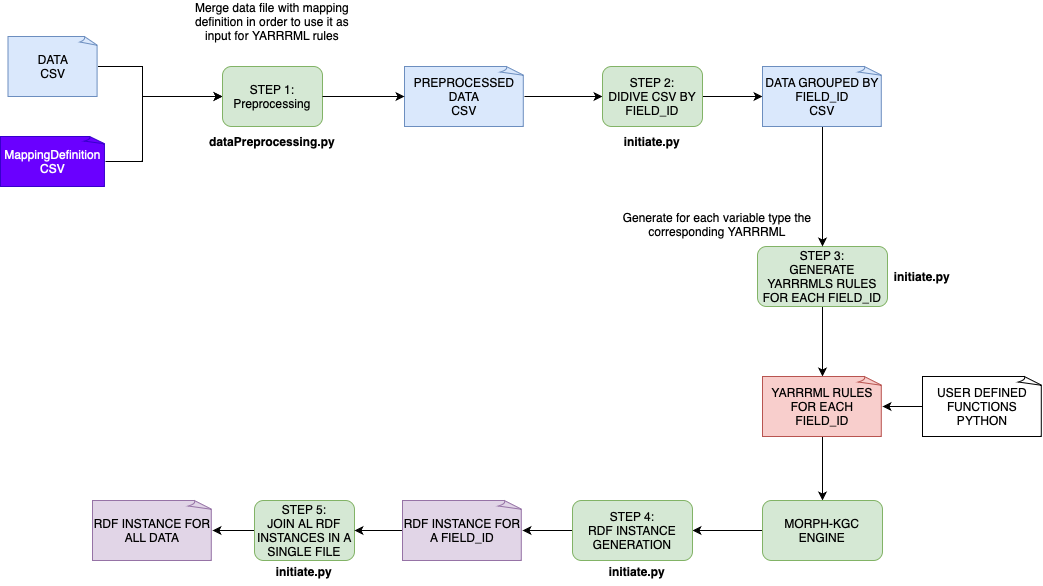

The diagram above was exported from draw.io. Its source (the exported page's mxGraphModel, read from the mxfile embedded in the PNG):
<mxGraphModel dx="1266" dy="691" grid="1" gridSize="10" guides="1" tooltips="1" connect="1" arrows="1" fold="1" page="1" pageScale="1" pageWidth="1169" pageHeight="827" math="0" shadow="0">
  <root>
    <mxCell id="0" />
    <mxCell id="1" parent="0" />
    <mxCell id="CHhzWV0svMJPdVkxC5UM-13" style="edgeStyle=orthogonalEdgeStyle;rounded=0;orthogonalLoop=1;jettySize=auto;html=1;entryX=0;entryY=0.5;entryDx=0;entryDy=0;" parent="1" source="CHhzWV0svMJPdVkxC5UM-1" target="CHhzWV0svMJPdVkxC5UM-3" edge="1">
      <mxGeometry relative="1" as="geometry">
        <Array as="points">
          <mxPoint x="230" y="130" />
          <mxPoint x="230" y="160" />
        </Array>
      </mxGeometry>
    </mxCell>
    <mxCell id="CHhzWV0svMJPdVkxC5UM-1" value="DATA&lt;div&gt;CSV&lt;/div&gt;" style="whiteSpace=wrap;html=1;shape=mxgraph.basic.document;fillColor=#dae8fc;strokeColor=#6c8ebf;" parent="1" vertex="1">
      <mxGeometry x="95.5" y="100" width="90" height="60" as="geometry" />
    </mxCell>
    <mxCell id="CHhzWV0svMJPdVkxC5UM-14" style="edgeStyle=orthogonalEdgeStyle;rounded=0;orthogonalLoop=1;jettySize=auto;html=1;entryX=0;entryY=0.5;entryDx=0;entryDy=0;" parent="1" source="CHhzWV0svMJPdVkxC5UM-2" target="CHhzWV0svMJPdVkxC5UM-3" edge="1">
      <mxGeometry relative="1" as="geometry">
        <Array as="points">
          <mxPoint x="230" y="225" />
          <mxPoint x="230" y="160" />
        </Array>
      </mxGeometry>
    </mxCell>
    <mxCell id="CHhzWV0svMJPdVkxC5UM-2" value="MappingDefinition&lt;div&gt;CSV&lt;/div&gt;" style="whiteSpace=wrap;html=1;shape=mxgraph.basic.document;fillColor=#6a00ff;strokeColor=#3700CC;fontColor=#ffffff;" parent="1" vertex="1">
      <mxGeometry x="88" y="200" width="105" height="50" as="geometry" />
    </mxCell>
    <mxCell id="CHhzWV0svMJPdVkxC5UM-3" value="STEP 1:&lt;div&gt;Preprocessing&lt;/div&gt;" style="rounded=1;whiteSpace=wrap;html=1;fillColor=#d5e8d4;strokeColor=#82b366;" parent="1" vertex="1">
      <mxGeometry x="310" y="130" width="100" height="60" as="geometry" />
    </mxCell>
    <mxCell id="CHhzWV0svMJPdVkxC5UM-4" value="Merge data file with mapping definition in order to use it as input for YARRRML rules" style="text;html=1;align=center;verticalAlign=middle;whiteSpace=wrap;rounded=0;" parent="1" vertex="1">
      <mxGeometry x="275" y="70" width="170" height="30" as="geometry" />
    </mxCell>
    <mxCell id="CHhzWV0svMJPdVkxC5UM-16" style="edgeStyle=orthogonalEdgeStyle;rounded=0;orthogonalLoop=1;jettySize=auto;html=1;entryX=0;entryY=0.5;entryDx=0;entryDy=0;" parent="1" source="CHhzWV0svMJPdVkxC5UM-5" target="CHhzWV0svMJPdVkxC5UM-12" edge="1">
      <mxGeometry relative="1" as="geometry" />
    </mxCell>
    <mxCell id="CHhzWV0svMJPdVkxC5UM-5" value="PREPROCESSED DATA&lt;div&gt;CSV&lt;/div&gt;" style="whiteSpace=wrap;html=1;shape=mxgraph.basic.document;fillColor=#dae8fc;strokeColor=#6c8ebf;" parent="1" vertex="1">
      <mxGeometry x="492" y="130" width="120" height="60" as="geometry" />
    </mxCell>
    <mxCell id="CHhzWV0svMJPdVkxC5UM-19" style="edgeStyle=orthogonalEdgeStyle;rounded=0;orthogonalLoop=1;jettySize=auto;html=1;" parent="1" source="CHhzWV0svMJPdVkxC5UM-6" target="CHhzWV0svMJPdVkxC5UM-18" edge="1">
      <mxGeometry relative="1" as="geometry" />
    </mxCell>
    <mxCell id="CHhzWV0svMJPdVkxC5UM-6" value="STEP 3:&lt;div&gt;GENERATE YARRRMLS RULES FOR EACH FIELD_ID&lt;/div&gt;" style="rounded=1;whiteSpace=wrap;html=1;fillColor=#d5e8d4;strokeColor=#82b366;" parent="1" vertex="1">
      <mxGeometry x="845" y="310" width="130" height="60" as="geometry" />
    </mxCell>
    <mxCell id="CHhzWV0svMJPdVkxC5UM-7" value="Generate for each variable type the corresponding YARRRML&lt;div&gt;&lt;br&gt;&lt;/div&gt;" style="text;html=1;align=center;verticalAlign=middle;whiteSpace=wrap;rounded=0;" parent="1" vertex="1">
      <mxGeometry x="690" y="280" width="230" height="30" as="geometry" />
    </mxCell>
    <mxCell id="CHhzWV0svMJPdVkxC5UM-44" style="edgeStyle=orthogonalEdgeStyle;rounded=0;orthogonalLoop=1;jettySize=auto;html=1;" parent="1" source="CHhzWV0svMJPdVkxC5UM-8" target="CHhzWV0svMJPdVkxC5UM-37" edge="1">
      <mxGeometry relative="1" as="geometry" />
    </mxCell>
    <mxCell id="CHhzWV0svMJPdVkxC5UM-8" value="STEP 5:&lt;div&gt;JOIN AL RDF INSTANCES IN A SINGLE FILE&lt;/div&gt;" style="rounded=1;whiteSpace=wrap;html=1;fillColor=#d5e8d4;strokeColor=#82b366;" parent="1" vertex="1">
      <mxGeometry x="342" y="564" width="100" height="60" as="geometry" />
    </mxCell>
    <mxCell id="CHhzWV0svMJPdVkxC5UM-17" style="edgeStyle=orthogonalEdgeStyle;rounded=0;orthogonalLoop=1;jettySize=auto;html=1;entryX=0;entryY=0.5;entryDx=0;entryDy=0;entryPerimeter=0;" parent="1" source="CHhzWV0svMJPdVkxC5UM-12" target="CHhzWV0svMJPdVkxC5UM-24" edge="1">
      <mxGeometry relative="1" as="geometry">
        <mxPoint x="830" y="140" as="targetPoint" />
      </mxGeometry>
    </mxCell>
    <mxCell id="CHhzWV0svMJPdVkxC5UM-12" value="STEP 2:&lt;div&gt;DIDIVE CSV BY FIELD_ID&lt;/div&gt;" style="rounded=1;whiteSpace=wrap;html=1;fillColor=#d5e8d4;strokeColor=#82b366;" parent="1" vertex="1">
      <mxGeometry x="690" y="130" width="100" height="60" as="geometry" />
    </mxCell>
    <mxCell id="CHhzWV0svMJPdVkxC5UM-15" style="edgeStyle=orthogonalEdgeStyle;rounded=0;orthogonalLoop=1;jettySize=auto;html=1;entryX=0;entryY=0.5;entryDx=0;entryDy=0;entryPerimeter=0;" parent="1" source="CHhzWV0svMJPdVkxC5UM-3" target="CHhzWV0svMJPdVkxC5UM-5" edge="1">
      <mxGeometry relative="1" as="geometry" />
    </mxCell>
    <mxCell id="CHhzWV0svMJPdVkxC5UM-21" style="edgeStyle=orthogonalEdgeStyle;rounded=0;orthogonalLoop=1;jettySize=auto;html=1;entryX=0.5;entryY=0;entryDx=0;entryDy=0;" parent="1" source="CHhzWV0svMJPdVkxC5UM-18" target="CHhzWV0svMJPdVkxC5UM-20" edge="1">
      <mxGeometry relative="1" as="geometry" />
    </mxCell>
    <mxCell id="CHhzWV0svMJPdVkxC5UM-18" value="YARRRML RULES FOR EACH FIELD_ID" style="whiteSpace=wrap;html=1;shape=mxgraph.basic.document;fillColor=#f8cecc;strokeColor=#b85450;" parent="1" vertex="1">
      <mxGeometry x="850" y="440" width="120" height="60" as="geometry" />
    </mxCell>
    <mxCell id="CHhzWV0svMJPdVkxC5UM-32" style="edgeStyle=orthogonalEdgeStyle;rounded=0;orthogonalLoop=1;jettySize=auto;html=1;" parent="1" source="CHhzWV0svMJPdVkxC5UM-20" edge="1">
      <mxGeometry relative="1" as="geometry">
        <mxPoint x="780" y="594" as="targetPoint" />
      </mxGeometry>
    </mxCell>
    <mxCell id="CHhzWV0svMJPdVkxC5UM-20" value="MORPH-KGC&lt;br&gt;ENGINE" style="rounded=1;whiteSpace=wrap;html=1;fillColor=#d5e8d4;strokeColor=#82b366;" parent="1" vertex="1">
      <mxGeometry x="850" y="564" width="120" height="60" as="geometry" />
    </mxCell>
    <mxCell id="CHhzWV0svMJPdVkxC5UM-23" style="edgeStyle=orthogonalEdgeStyle;rounded=0;orthogonalLoop=1;jettySize=auto;html=1;entryX=1;entryY=0.5;entryDx=0;entryDy=0;entryPerimeter=0;" parent="1" source="CHhzWV0svMJPdVkxC5UM-22" target="CHhzWV0svMJPdVkxC5UM-18" edge="1">
      <mxGeometry relative="1" as="geometry" />
    </mxCell>
    <mxCell id="CHhzWV0svMJPdVkxC5UM-22" value="USER DEFINED FUNCTIONS PYTHON" style="whiteSpace=wrap;html=1;shape=mxgraph.basic.document" parent="1" vertex="1">
      <mxGeometry x="1010" y="440" width="120" height="60" as="geometry" />
    </mxCell>
    <mxCell id="CHhzWV0svMJPdVkxC5UM-25" style="edgeStyle=orthogonalEdgeStyle;rounded=0;orthogonalLoop=1;jettySize=auto;html=1;" parent="1" source="CHhzWV0svMJPdVkxC5UM-24" target="CHhzWV0svMJPdVkxC5UM-6" edge="1">
      <mxGeometry relative="1" as="geometry" />
    </mxCell>
    <mxCell id="CHhzWV0svMJPdVkxC5UM-24" value="DATA GROUPED BY FIELD_ID&lt;div&gt;CSV&lt;/div&gt;" style="whiteSpace=wrap;html=1;shape=mxgraph.basic.document;fillColor=#dae8fc;strokeColor=#6c8ebf;" parent="1" vertex="1">
      <mxGeometry x="850" y="130" width="120" height="60" as="geometry" />
    </mxCell>
    <mxCell id="CHhzWV0svMJPdVkxC5UM-27" value="dataPreprocessing.py" style="text;html=1;align=center;verticalAlign=middle;whiteSpace=wrap;rounded=0;fontStyle=1" parent="1" vertex="1">
      <mxGeometry x="310" y="190" width="100" height="30" as="geometry" />
    </mxCell>
    <mxCell id="CHhzWV0svMJPdVkxC5UM-40" value="" style="edgeStyle=orthogonalEdgeStyle;rounded=0;orthogonalLoop=1;jettySize=auto;html=1;" parent="1" source="CHhzWV0svMJPdVkxC5UM-33" target="CHhzWV0svMJPdVkxC5UM-36" edge="1">
      <mxGeometry relative="1" as="geometry" />
    </mxCell>
    <mxCell id="CHhzWV0svMJPdVkxC5UM-33" value="STEP 4:&lt;div&gt;RDF INSTANCE GENERATION&lt;/div&gt;" style="rounded=1;whiteSpace=wrap;html=1;fillColor=#d5e8d4;strokeColor=#82b366;" parent="1" vertex="1">
      <mxGeometry x="660" y="564" width="120" height="60" as="geometry" />
    </mxCell>
    <mxCell id="CHhzWV0svMJPdVkxC5UM-43" style="edgeStyle=orthogonalEdgeStyle;rounded=0;orthogonalLoop=1;jettySize=auto;html=1;entryX=1;entryY=0.5;entryDx=0;entryDy=0;" parent="1" source="CHhzWV0svMJPdVkxC5UM-36" target="CHhzWV0svMJPdVkxC5UM-8" edge="1">
      <mxGeometry relative="1" as="geometry" />
    </mxCell>
    <mxCell id="CHhzWV0svMJPdVkxC5UM-36" value="RDF INSTANCE FOR A FIELD_ID" style="whiteSpace=wrap;html=1;shape=mxgraph.basic.document;fillColor=#e1d5e7;strokeColor=#9673a6;" parent="1" vertex="1">
      <mxGeometry x="490" y="564" width="120" height="60" as="geometry" />
    </mxCell>
    <mxCell id="CHhzWV0svMJPdVkxC5UM-37" value="RDF INSTANCE FOR ALL DATA" style="whiteSpace=wrap;html=1;shape=mxgraph.basic.document;fillColor=#e1d5e7;strokeColor=#9673a6;" parent="1" vertex="1">
      <mxGeometry x="180" y="564" width="120" height="60" as="geometry" />
    </mxCell>
    <mxCell id="XQy47aFNaUW6hJm7DCRk-1" value="initiate.py" style="text;html=1;align=center;verticalAlign=middle;whiteSpace=wrap;rounded=0;fontStyle=1" vertex="1" parent="1">
      <mxGeometry x="690" y="190" width="100" height="30" as="geometry" />
    </mxCell>
    <mxCell id="XQy47aFNaUW6hJm7DCRk-2" value="initiate.py" style="text;html=1;align=center;verticalAlign=middle;whiteSpace=wrap;rounded=0;fontStyle=1" vertex="1" parent="1">
      <mxGeometry x="960" y="325" width="100" height="30" as="geometry" />
    </mxCell>
    <mxCell id="XQy47aFNaUW6hJm7DCRk-3" value="initiate.py" style="text;html=1;align=center;verticalAlign=middle;whiteSpace=wrap;rounded=0;fontStyle=1" vertex="1" parent="1">
      <mxGeometry x="675" y="620" width="100" height="30" as="geometry" />
    </mxCell>
    <mxCell id="XQy47aFNaUW6hJm7DCRk-4" value="initiate.py" style="text;html=1;align=center;verticalAlign=middle;whiteSpace=wrap;rounded=0;fontStyle=1" vertex="1" parent="1">
      <mxGeometry x="342" y="620" width="100" height="30" as="geometry" />
    </mxCell>
  </root>
</mxGraphModel>